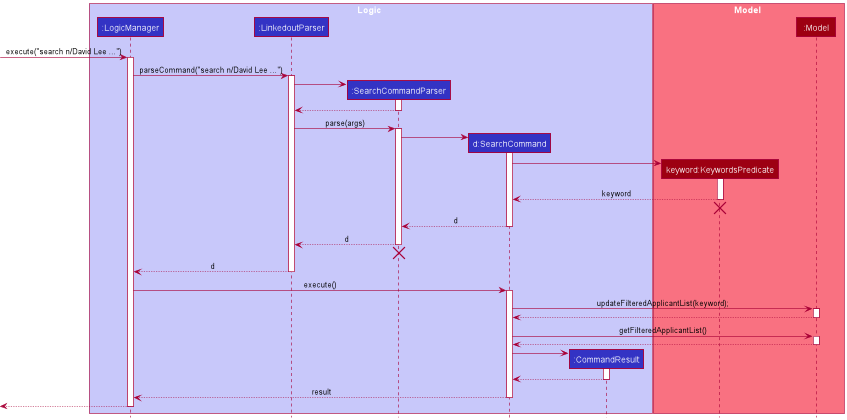

The diagram above was rendered by PlantUML. Its source (embedded in the PNG):
@startuml
!include style.puml

box Logic LOGIC_COLOR_T1
participant ":LogicManager" as LogicManager LOGIC_COLOR
participant ":LinkedoutParser" as LinkedoutParser LOGIC_COLOR
participant ":SearchCommandParser" as SearchCommandParser LOGIC_COLOR
participant "d:SearchCommand" as SearchCommand LOGIC_COLOR
participant ":CommandResult" as CommandResult LOGIC_COLOR
end box

box Model MODEL_COLOR_T1
participant "keyword:KeywordsPredicate" as KeywordsPredicate MODEL_COLOR
participant ":Model" as Model MODEL_COLOR
end box

[-> LogicManager : execute("search n/David Lee ...")
activate LogicManager

LogicManager -> LinkedoutParser : parseCommand("search n/David Lee ...")
activate LinkedoutParser

create SearchCommandParser
LinkedoutParser -> SearchCommandParser
activate SearchCommandParser

SearchCommandParser --> LinkedoutParser
deactivate SearchCommandParser

LinkedoutParser -> SearchCommandParser : parse(args)
activate SearchCommandParser

create SearchCommand
SearchCommandParser -> SearchCommand
activate SearchCommand

create KeywordsPredicate
SearchCommand -> KeywordsPredicate
activate KeywordsPredicate

KeywordsPredicate --> SearchCommand : keyword
deactivate KeywordsPredicate
KeywordsPredicate -[hidden]-> SearchCommand
destroy KeywordsPredicate

SearchCommand --> SearchCommandParser : d
deactivate SearchCommand

SearchCommandParser --> LinkedoutParser : d
deactivate SearchCommandParser
'Hidden arrow to position the destroy marker below the end of the activation bar.
SearchCommandParser -[hidden]-> LinkedoutParser
destroy SearchCommandParser

LinkedoutParser --> LogicManager : d
deactivate LinkedoutParser

LogicManager -> SearchCommand : execute()
activate SearchCommand

SearchCommand -> Model : updateFilteredApplicantList(keyword);
activate Model

Model --> SearchCommand
deactivate Model

SearchCommand -> Model : getFilteredApplicantList()
activate Model
Model --> SearchCommand
deactivate Model

create CommandResult
SearchCommand -> CommandResult
activate CommandResult

CommandResult --> SearchCommand
deactivate CommandResult

SearchCommand --> LogicManager : result
deactivate SearchCommand

[<--LogicManager
deactivate LogicManager
@enduml